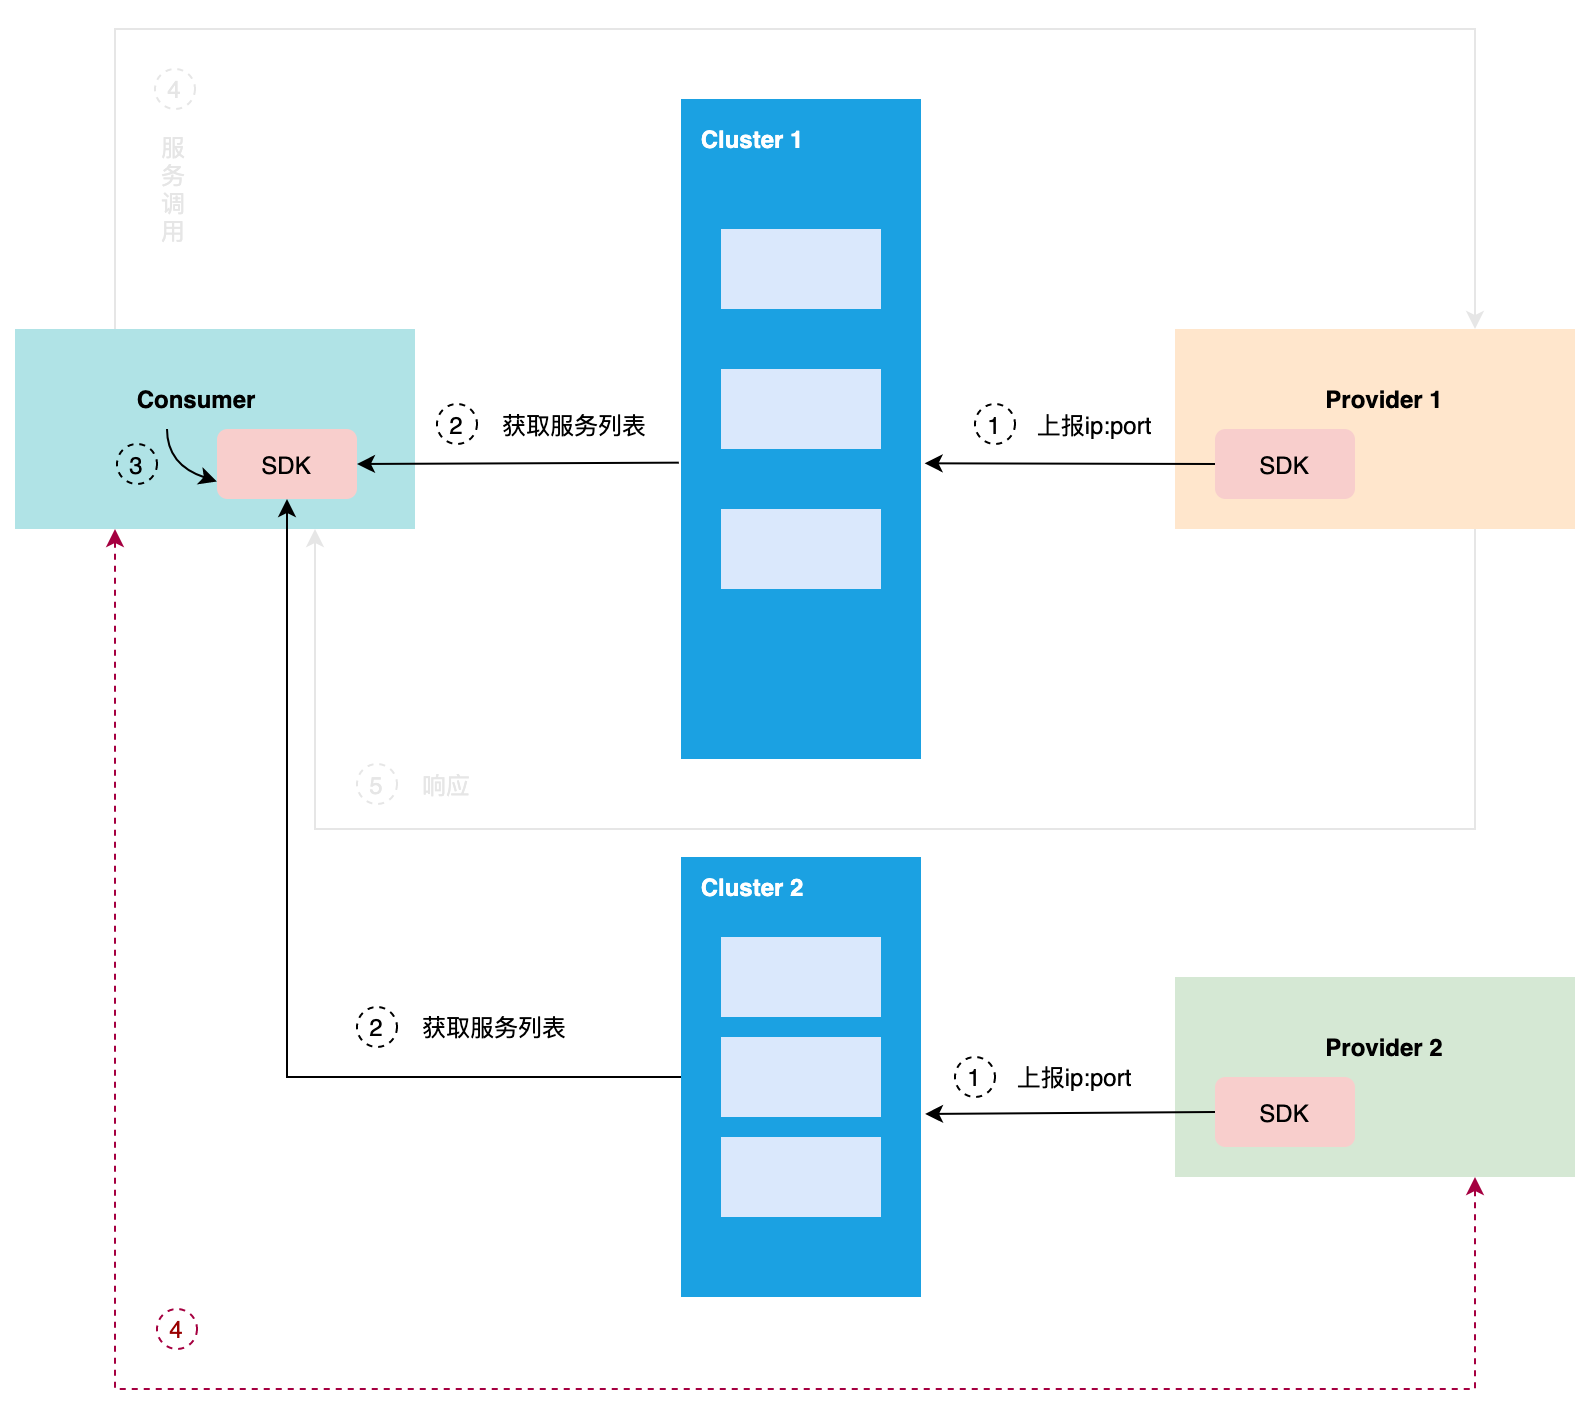

The diagram above was exported from draw.io. Its source (the exported page's mxGraphModel, read from the mxfile embedded in the PNG):
<mxGraphModel dx="1406" dy="728" grid="1" gridSize="10" guides="1" tooltips="1" connect="1" arrows="1" fold="1" page="1" pageScale="1" pageWidth="827" pageHeight="1169" math="0" shadow="0">
  <root>
    <mxCell id="0" />
    <mxCell id="1" parent="0" />
    <mxCell id="X7qGMK9cB8R1yC2NZc6N-1" value="" style="rounded=0;whiteSpace=wrap;html=1;fillColor=#ffe6cc;strokeColor=none;" parent="1" vertex="1">
      <mxGeometry x="610" y="430" width="200" height="100" as="geometry" />
    </mxCell>
    <mxCell id="X7qGMK9cB8R1yC2NZc6N-2" value="SDK" style="rounded=1;whiteSpace=wrap;html=1;fillColor=#f8cecc;strokeColor=none;" parent="1" vertex="1">
      <mxGeometry x="630" y="480" width="70" height="35" as="geometry" />
    </mxCell>
    <mxCell id="X7qGMK9cB8R1yC2NZc6N-3" value="" style="rounded=0;whiteSpace=wrap;html=1;fillColor=#1ba1e2;strokeColor=none;fontColor=#ffffff;" parent="1" vertex="1">
      <mxGeometry x="363" y="315" width="120" height="330" as="geometry" />
    </mxCell>
    <mxCell id="X7qGMK9cB8R1yC2NZc6N-4" value="" style="rounded=0;whiteSpace=wrap;html=1;fillColor=#dae8fc;strokeColor=none;" parent="1" vertex="1">
      <mxGeometry x="383" y="380" width="80" height="40" as="geometry" />
    </mxCell>
    <mxCell id="X7qGMK9cB8R1yC2NZc6N-5" value="" style="rounded=0;whiteSpace=wrap;html=1;fillColor=#dae8fc;strokeColor=none;" parent="1" vertex="1">
      <mxGeometry x="383" y="450" width="80" height="40" as="geometry" />
    </mxCell>
    <mxCell id="X7qGMK9cB8R1yC2NZc6N-6" value="" style="rounded=0;whiteSpace=wrap;html=1;fillColor=#dae8fc;strokeColor=none;" parent="1" vertex="1">
      <mxGeometry x="383" y="520" width="80" height="40" as="geometry" />
    </mxCell>
    <mxCell id="X7qGMK9cB8R1yC2NZc6N-7" value="Cluster 1" style="text;html=1;strokeColor=none;fillColor=none;align=center;verticalAlign=middle;whiteSpace=wrap;rounded=0;fontColor=#FFFFFF;fontStyle=1" parent="1" vertex="1">
      <mxGeometry x="369" y="320" width="60" height="30" as="geometry" />
    </mxCell>
    <mxCell id="X7qGMK9cB8R1yC2NZc6N-8" value="Provider 1" style="text;html=1;strokeColor=none;fillColor=none;align=center;verticalAlign=middle;whiteSpace=wrap;rounded=0;fontColor=#000000;fontStyle=1" parent="1" vertex="1">
      <mxGeometry x="680" y="450" width="70" height="30" as="geometry" />
    </mxCell>
    <mxCell id="X7qGMK9cB8R1yC2NZc6N-9" value="" style="rounded=0;whiteSpace=wrap;html=1;fillColor=#b0e3e6;strokeColor=none;" parent="1" vertex="1">
      <mxGeometry x="30" y="430" width="200" height="100" as="geometry" />
    </mxCell>
    <mxCell id="X7qGMK9cB8R1yC2NZc6N-10" value="SDK" style="rounded=1;whiteSpace=wrap;html=1;fillColor=#f8cecc;strokeColor=none;" parent="1" vertex="1">
      <mxGeometry x="131" y="480" width="70" height="35" as="geometry" />
    </mxCell>
    <mxCell id="X7qGMK9cB8R1yC2NZc6N-11" value="Consumer" style="text;html=1;strokeColor=none;fillColor=none;align=center;verticalAlign=middle;whiteSpace=wrap;rounded=0;fontColor=#000000;fontStyle=1" parent="1" vertex="1">
      <mxGeometry x="91" y="450" width="60" height="30" as="geometry" />
    </mxCell>
    <mxCell id="1PCaNUX1M2OfLm39Njzx-1" value="" style="endArrow=classic;html=1;rounded=0;exitX=0;exitY=0.5;exitDx=0;exitDy=0;entryX=1.015;entryY=0.552;entryDx=0;entryDy=0;entryPerimeter=0;" parent="1" source="X7qGMK9cB8R1yC2NZc6N-2" target="X7qGMK9cB8R1yC2NZc6N-3" edge="1">
      <mxGeometry width="50" height="50" relative="1" as="geometry">
        <mxPoint x="270" y="710" as="sourcePoint" />
        <mxPoint x="320" y="660" as="targetPoint" />
      </mxGeometry>
    </mxCell>
    <mxCell id="1PCaNUX1M2OfLm39Njzx-2" value="" style="endArrow=classic;html=1;rounded=0;exitX=-0.009;exitY=0.551;exitDx=0;exitDy=0;entryX=1;entryY=0.5;entryDx=0;entryDy=0;exitPerimeter=0;strokeColor=#000000;" parent="1" source="X7qGMK9cB8R1yC2NZc6N-3" target="X7qGMK9cB8R1yC2NZc6N-10" edge="1">
      <mxGeometry width="50" height="50" relative="1" as="geometry">
        <mxPoint x="579" y="507.5" as="sourcePoint" />
        <mxPoint x="496.48" y="508.14999999999986" as="targetPoint" />
      </mxGeometry>
    </mxCell>
    <mxCell id="1PCaNUX1M2OfLm39Njzx-3" value="" style="curved=1;endArrow=classic;html=1;rounded=0;exitX=0.25;exitY=1;exitDx=0;exitDy=0;entryX=0;entryY=0.75;entryDx=0;entryDy=0;strokeColor=#000000;" parent="1" source="X7qGMK9cB8R1yC2NZc6N-11" target="X7qGMK9cB8R1yC2NZc6N-10" edge="1">
      <mxGeometry width="50" height="50" relative="1" as="geometry">
        <mxPoint x="61" y="630" as="sourcePoint" />
        <mxPoint x="111" y="580" as="targetPoint" />
        <Array as="points">
          <mxPoint x="106" y="498" />
        </Array>
      </mxGeometry>
    </mxCell>
    <mxCell id="1PCaNUX1M2OfLm39Njzx-4" value="" style="endArrow=classic;html=1;rounded=0;exitX=0.25;exitY=0;exitDx=0;exitDy=0;entryX=0.75;entryY=0;entryDx=0;entryDy=0;strokeColor=#E6E6E6;" parent="1" source="X7qGMK9cB8R1yC2NZc6N-9" target="X7qGMK9cB8R1yC2NZc6N-1" edge="1">
      <mxGeometry width="50" height="50" relative="1" as="geometry">
        <mxPoint x="371.9200000000001" y="506.83000000000015" as="sourcePoint" />
        <mxPoint x="260" y="507.5" as="targetPoint" />
        <Array as="points">
          <mxPoint x="80" y="280" />
          <mxPoint x="760" y="280" />
        </Array>
      </mxGeometry>
    </mxCell>
    <mxCell id="1PCaNUX1M2OfLm39Njzx-6" value="" style="endArrow=classic;html=1;rounded=0;exitX=0.75;exitY=1;exitDx=0;exitDy=0;entryX=0.75;entryY=1;entryDx=0;entryDy=0;strokeColor=#E6E6E6;" parent="1" source="X7qGMK9cB8R1yC2NZc6N-1" target="X7qGMK9cB8R1yC2NZc6N-9" edge="1">
      <mxGeometry width="50" height="50" relative="1" as="geometry">
        <mxPoint x="579" y="507.5" as="sourcePoint" />
        <mxPoint x="494.8000000000002" y="507.1600000000001" as="targetPoint" />
        <Array as="points">
          <mxPoint x="760" y="680" />
          <mxPoint x="180" y="680" />
        </Array>
      </mxGeometry>
    </mxCell>
    <mxCell id="1PCaNUX1M2OfLm39Njzx-7" value="" style="rounded=0;whiteSpace=wrap;html=1;fillColor=#d5e8d4;strokeColor=none;" parent="1" vertex="1">
      <mxGeometry x="610" y="754" width="200" height="100" as="geometry" />
    </mxCell>
    <mxCell id="1PCaNUX1M2OfLm39Njzx-8" value="SDK" style="rounded=1;whiteSpace=wrap;html=1;fillColor=#f8cecc;strokeColor=none;" parent="1" vertex="1">
      <mxGeometry x="630" y="804" width="70" height="35" as="geometry" />
    </mxCell>
    <mxCell id="1PCaNUX1M2OfLm39Njzx-9" value="Provider 2" style="text;html=1;strokeColor=none;fillColor=none;align=center;verticalAlign=middle;whiteSpace=wrap;rounded=0;fontStyle=1" parent="1" vertex="1">
      <mxGeometry x="675" y="774" width="80" height="30" as="geometry" />
    </mxCell>
    <mxCell id="1PCaNUX1M2OfLm39Njzx-10" value="" style="rounded=0;whiteSpace=wrap;html=1;fillColor=#1ba1e2;strokeColor=none;fontColor=#ffffff;" parent="1" vertex="1">
      <mxGeometry x="363" y="694" width="120" height="220" as="geometry" />
    </mxCell>
    <mxCell id="1PCaNUX1M2OfLm39Njzx-11" value="" style="rounded=0;whiteSpace=wrap;html=1;fillColor=#dae8fc;strokeColor=none;" parent="1" vertex="1">
      <mxGeometry x="383" y="734" width="80" height="40" as="geometry" />
    </mxCell>
    <mxCell id="1PCaNUX1M2OfLm39Njzx-12" value="" style="rounded=0;whiteSpace=wrap;html=1;fillColor=#dae8fc;strokeColor=none;" parent="1" vertex="1">
      <mxGeometry x="383" y="784" width="80" height="40" as="geometry" />
    </mxCell>
    <mxCell id="1PCaNUX1M2OfLm39Njzx-13" value="" style="rounded=0;whiteSpace=wrap;html=1;fillColor=#dae8fc;strokeColor=none;" parent="1" vertex="1">
      <mxGeometry x="383" y="834" width="80" height="40" as="geometry" />
    </mxCell>
    <mxCell id="1PCaNUX1M2OfLm39Njzx-14" value="Cluster 2" style="text;html=1;strokeColor=none;fillColor=none;align=center;verticalAlign=middle;whiteSpace=wrap;rounded=0;fontColor=#FFFFFF;fontStyle=1" parent="1" vertex="1">
      <mxGeometry x="369" y="694" width="60" height="30" as="geometry" />
    </mxCell>
    <mxCell id="1PCaNUX1M2OfLm39Njzx-15" value="" style="endArrow=classic;html=1;rounded=0;exitX=0;exitY=0.5;exitDx=0;exitDy=0;entryX=1.017;entryY=0.584;entryDx=0;entryDy=0;entryPerimeter=0;" parent="1" source="1PCaNUX1M2OfLm39Njzx-8" target="1PCaNUX1M2OfLm39Njzx-10" edge="1">
      <mxGeometry width="50" height="50" relative="1" as="geometry">
        <mxPoint x="579" y="491.5" as="sourcePoint" />
        <mxPoint x="494.79999999999995" y="491.1600000000001" as="targetPoint" />
      </mxGeometry>
    </mxCell>
    <mxCell id="1PCaNUX1M2OfLm39Njzx-16" value="" style="endArrow=classic;html=1;rounded=0;exitX=0.25;exitY=1;exitDx=0;exitDy=0;entryX=0.75;entryY=1;entryDx=0;entryDy=0;dashed=1;fillColor=#d80073;strokeColor=#A50040;startArrow=classic;startFill=1;" parent="1" source="X7qGMK9cB8R1yC2NZc6N-9" target="1PCaNUX1M2OfLm39Njzx-7" edge="1">
      <mxGeometry width="50" height="50" relative="1" as="geometry">
        <mxPoint x="371.9200000000001" y="506.8299999999999" as="sourcePoint" />
        <mxPoint x="129" y="780" as="targetPoint" />
        <Array as="points">
          <mxPoint x="80" y="960" />
          <mxPoint x="760" y="960" />
        </Array>
      </mxGeometry>
    </mxCell>
    <mxCell id="1PCaNUX1M2OfLm39Njzx-18" value="1" style="ellipse;whiteSpace=wrap;html=1;aspect=fixed;fillColor=none;dashed=1;" parent="1" vertex="1">
      <mxGeometry x="510" y="467.5" width="20" height="20" as="geometry" />
    </mxCell>
    <mxCell id="1PCaNUX1M2OfLm39Njzx-19" value="3" style="ellipse;whiteSpace=wrap;html=1;aspect=fixed;fillColor=none;dashed=1;fontColor=#000000;strokeColor=#000000;" parent="1" vertex="1">
      <mxGeometry x="81" y="487.5" width="20" height="20" as="geometry" />
    </mxCell>
    <mxCell id="1PCaNUX1M2OfLm39Njzx-20" value="2" style="ellipse;whiteSpace=wrap;html=1;aspect=fixed;fillColor=none;dashed=1;strokeColor=#000000;fontColor=#000000;" parent="1" vertex="1">
      <mxGeometry x="241" y="467.5" width="20" height="20" as="geometry" />
    </mxCell>
    <mxCell id="1PCaNUX1M2OfLm39Njzx-21" value="5" style="ellipse;whiteSpace=wrap;html=1;aspect=fixed;fillColor=none;dashed=1;fontColor=#E6E6E6;strokeColor=#E6E6E6;" parent="1" vertex="1">
      <mxGeometry x="201" y="647.5" width="20" height="20" as="geometry" />
    </mxCell>
    <mxCell id="1PCaNUX1M2OfLm39Njzx-22" value="4" style="ellipse;whiteSpace=wrap;html=1;aspect=fixed;fillColor=none;dashed=1;fontColor=#E6E6E6;strokeColor=#E6E6E6;" parent="1" vertex="1">
      <mxGeometry x="100" y="300" width="20" height="20" as="geometry" />
    </mxCell>
    <mxCell id="1PCaNUX1M2OfLm39Njzx-23" value="上报ip:port" style="text;html=1;strokeColor=none;fillColor=none;align=center;verticalAlign=middle;whiteSpace=wrap;rounded=0;dashed=1;" parent="1" vertex="1">
      <mxGeometry x="530" y="462.5" width="80" height="30" as="geometry" />
    </mxCell>
    <mxCell id="1PCaNUX1M2OfLm39Njzx-24" value="获取服务列表" style="text;html=1;strokeColor=none;fillColor=none;align=center;verticalAlign=middle;whiteSpace=wrap;rounded=0;dashed=1;fontColor=#000000;" parent="1" vertex="1">
      <mxGeometry x="270" y="462.5" width="80" height="30" as="geometry" />
    </mxCell>
    <mxCell id="1PCaNUX1M2OfLm39Njzx-25" value="服务调用" style="text;html=1;strokeColor=none;fillColor=none;align=center;verticalAlign=middle;whiteSpace=wrap;rounded=0;dashed=1;fontColor=#E6E6E6;" parent="1" vertex="1">
      <mxGeometry x="100" y="325" width="19" height="70" as="geometry" />
    </mxCell>
    <mxCell id="1PCaNUX1M2OfLm39Njzx-26" value="响应" style="text;html=1;strokeColor=none;fillColor=none;align=center;verticalAlign=middle;whiteSpace=wrap;rounded=0;dashed=1;fontColor=#E6E6E6;" parent="1" vertex="1">
      <mxGeometry x="221" y="645" width="50" height="25" as="geometry" />
    </mxCell>
    <mxCell id="ASmPdojmq9WOA32lUzD5-1" value="1" style="ellipse;whiteSpace=wrap;html=1;aspect=fixed;fillColor=none;dashed=1;" parent="1" vertex="1">
      <mxGeometry x="500" y="794" width="20" height="20" as="geometry" />
    </mxCell>
    <mxCell id="ASmPdojmq9WOA32lUzD5-2" value="上报ip:port" style="text;html=1;strokeColor=none;fillColor=none;align=center;verticalAlign=middle;whiteSpace=wrap;rounded=0;dashed=1;" parent="1" vertex="1">
      <mxGeometry x="520" y="789" width="80" height="30" as="geometry" />
    </mxCell>
    <mxCell id="ASmPdojmq9WOA32lUzD5-6" value="" style="endArrow=classic;html=1;rounded=0;fontColor=#CCCCCC;strokeColor=#000000;exitX=0;exitY=0.5;exitDx=0;exitDy=0;fillColor=#d80073;entryX=0.5;entryY=1;entryDx=0;entryDy=0;" parent="1" source="1PCaNUX1M2OfLm39Njzx-10" target="X7qGMK9cB8R1yC2NZc6N-10" edge="1">
      <mxGeometry width="50" height="50" relative="1" as="geometry">
        <mxPoint x="166.26999999999998" y="768.8299999999999" as="sourcePoint" />
        <mxPoint x="290.8499999999999" y="813.8399999999999" as="targetPoint" />
        <Array as="points">
          <mxPoint x="166" y="804" />
        </Array>
      </mxGeometry>
    </mxCell>
    <mxCell id="ASmPdojmq9WOA32lUzD5-10" value="4" style="ellipse;whiteSpace=wrap;html=1;aspect=fixed;fillColor=none;dashed=1;strokeColor=#A50040;fontColor=#990000;" parent="1" vertex="1">
      <mxGeometry x="101" y="920" width="20" height="20" as="geometry" />
    </mxCell>
    <mxCell id="3p1PuqBbSLav41v-wudV-1" value="2" style="ellipse;whiteSpace=wrap;html=1;aspect=fixed;fillColor=none;dashed=1;strokeColor=#000000;fontColor=#000000;" vertex="1" parent="1">
      <mxGeometry x="201" y="769" width="20" height="20" as="geometry" />
    </mxCell>
    <mxCell id="3p1PuqBbSLav41v-wudV-2" value="获取服务列表" style="text;html=1;strokeColor=none;fillColor=none;align=center;verticalAlign=middle;whiteSpace=wrap;rounded=0;dashed=1;fontColor=#000000;" vertex="1" parent="1">
      <mxGeometry x="230" y="764" width="80" height="30" as="geometry" />
    </mxCell>
  </root>
</mxGraphModel>